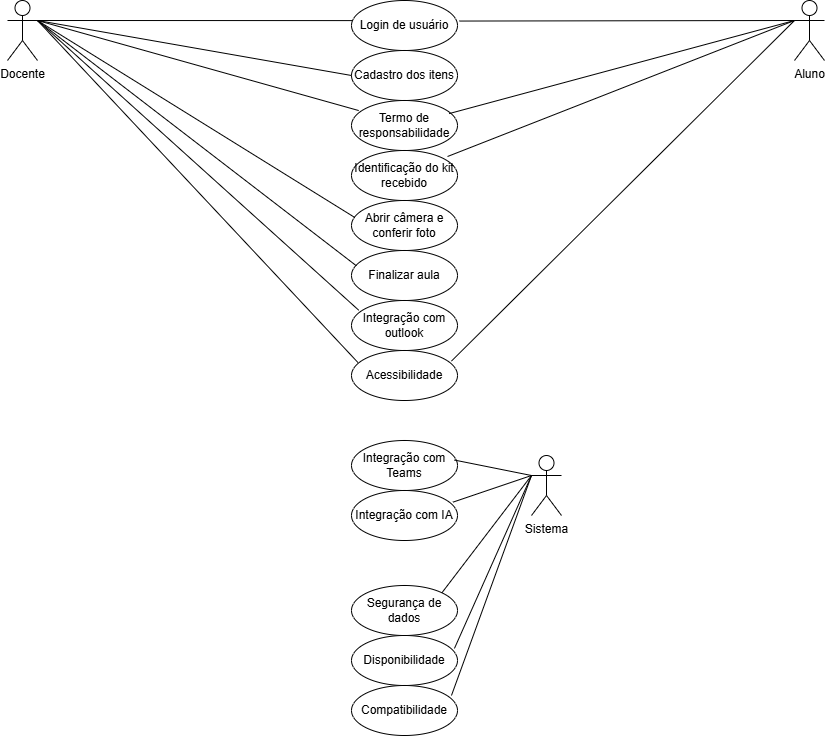

The diagram above was exported from draw.io. Its source (the exported page's mxGraphModel, read from the mxfile embedded in the PNG):
<mxGraphModel dx="1130" dy="614" grid="1" gridSize="10" guides="1" tooltips="1" connect="1" arrows="1" fold="1" page="1" pageScale="1" pageWidth="827" pageHeight="1169" math="0" shadow="0">
  <root>
    <mxCell id="0" />
    <mxCell id="1" parent="0" />
    <mxCell id="4dROqAfqYM2IDE3B2KaV-38" value="Login de usuário" style="ellipse;whiteSpace=wrap;html=1;" vertex="1" parent="1">
      <mxGeometry x="354" width="106" height="50" as="geometry" />
    </mxCell>
    <mxCell id="4dROqAfqYM2IDE3B2KaV-39" value="Cadastro dos itens" style="ellipse;whiteSpace=wrap;html=1;" vertex="1" parent="1">
      <mxGeometry x="354" y="50" width="106" height="50" as="geometry" />
    </mxCell>
    <mxCell id="4dROqAfqYM2IDE3B2KaV-40" value="Termo de responsabilidade" style="ellipse;whiteSpace=wrap;html=1;" vertex="1" parent="1">
      <mxGeometry x="354" y="100" width="106" height="50" as="geometry" />
    </mxCell>
    <mxCell id="4dROqAfqYM2IDE3B2KaV-41" value="Identificação do kit recebido" style="ellipse;whiteSpace=wrap;html=1;" vertex="1" parent="1">
      <mxGeometry x="354" y="150" width="106" height="50" as="geometry" />
    </mxCell>
    <mxCell id="4dROqAfqYM2IDE3B2KaV-42" value="Abrir câmera e conferir foto" style="ellipse;whiteSpace=wrap;html=1;" vertex="1" parent="1">
      <mxGeometry x="354" y="200" width="106" height="50" as="geometry" />
    </mxCell>
    <mxCell id="4dROqAfqYM2IDE3B2KaV-43" value="Finalizar aula" style="ellipse;whiteSpace=wrap;html=1;" vertex="1" parent="1">
      <mxGeometry x="354" y="250" width="106" height="50" as="geometry" />
    </mxCell>
    <mxCell id="4dROqAfqYM2IDE3B2KaV-44" value="Integração com outlook" style="ellipse;whiteSpace=wrap;html=1;" vertex="1" parent="1">
      <mxGeometry x="354" y="300" width="106" height="50" as="geometry" />
    </mxCell>
    <mxCell id="4dROqAfqYM2IDE3B2KaV-45" value="Integração com Teams" style="ellipse;whiteSpace=wrap;html=1;" vertex="1" parent="1">
      <mxGeometry x="354" y="440" width="106" height="50" as="geometry" />
    </mxCell>
    <mxCell id="4dROqAfqYM2IDE3B2KaV-46" value="Integração com IA" style="ellipse;whiteSpace=wrap;html=1;" vertex="1" parent="1">
      <mxGeometry x="354" y="490" width="106" height="50" as="geometry" />
    </mxCell>
    <mxCell id="4dROqAfqYM2IDE3B2KaV-47" value="Docente" style="shape=umlActor;verticalLabelPosition=bottom;verticalAlign=top;html=1;outlineConnect=0;" vertex="1" parent="1">
      <mxGeometry x="10" width="30" height="60" as="geometry" />
    </mxCell>
    <mxCell id="4dROqAfqYM2IDE3B2KaV-48" value="Aluno" style="shape=umlActor;verticalLabelPosition=bottom;verticalAlign=top;html=1;outlineConnect=0;" vertex="1" parent="1">
      <mxGeometry x="797" width="30" height="60" as="geometry" />
    </mxCell>
    <mxCell id="4dROqAfqYM2IDE3B2KaV-49" value="" style="endArrow=none;html=1;rounded=0;entryX=0;entryY=0.3333333333333333;entryDx=0;entryDy=0;entryPerimeter=0;exitX=1.017;exitY=0.411;exitDx=0;exitDy=0;exitPerimeter=0;" edge="1" parent="1" source="4dROqAfqYM2IDE3B2KaV-38" target="4dROqAfqYM2IDE3B2KaV-48">
      <mxGeometry width="50" height="50" relative="1" as="geometry">
        <mxPoint x="420" y="190" as="sourcePoint" />
        <mxPoint x="470" y="140" as="targetPoint" />
      </mxGeometry>
    </mxCell>
    <mxCell id="4dROqAfqYM2IDE3B2KaV-50" value="" style="endArrow=none;html=1;rounded=0;entryX=1;entryY=0.3333333333333333;entryDx=0;entryDy=0;entryPerimeter=0;exitX=0.006;exitY=0.402;exitDx=0;exitDy=0;exitPerimeter=0;" edge="1" parent="1" source="4dROqAfqYM2IDE3B2KaV-38" target="4dROqAfqYM2IDE3B2KaV-47">
      <mxGeometry width="50" height="50" relative="1" as="geometry">
        <mxPoint x="420" y="190" as="sourcePoint" />
        <mxPoint x="470" y="140" as="targetPoint" />
      </mxGeometry>
    </mxCell>
    <mxCell id="4dROqAfqYM2IDE3B2KaV-51" value="" style="endArrow=none;html=1;rounded=0;entryX=1;entryY=0.3333333333333333;entryDx=0;entryDy=0;entryPerimeter=0;exitX=0;exitY=0.5;exitDx=0;exitDy=0;" edge="1" parent="1" source="4dROqAfqYM2IDE3B2KaV-39" target="4dROqAfqYM2IDE3B2KaV-47">
      <mxGeometry width="50" height="50" relative="1" as="geometry">
        <mxPoint x="420" y="190" as="sourcePoint" />
        <mxPoint x="470" y="140" as="targetPoint" />
      </mxGeometry>
    </mxCell>
    <mxCell id="4dROqAfqYM2IDE3B2KaV-53" value="" style="endArrow=none;html=1;rounded=0;entryX=0;entryY=0.3333333333333333;entryDx=0;entryDy=0;entryPerimeter=0;exitX=0.921;exitY=0.262;exitDx=0;exitDy=0;exitPerimeter=0;" edge="1" parent="1" source="4dROqAfqYM2IDE3B2KaV-40" target="4dROqAfqYM2IDE3B2KaV-48">
      <mxGeometry width="50" height="50" relative="1" as="geometry">
        <mxPoint x="400" y="220" as="sourcePoint" />
        <mxPoint x="450" y="170" as="targetPoint" />
      </mxGeometry>
    </mxCell>
    <mxCell id="4dROqAfqYM2IDE3B2KaV-54" value="" style="endArrow=none;html=1;rounded=0;entryX=1;entryY=0.3333333333333333;entryDx=0;entryDy=0;entryPerimeter=0;exitX=0.068;exitY=0.201;exitDx=0;exitDy=0;exitPerimeter=0;" edge="1" parent="1" source="4dROqAfqYM2IDE3B2KaV-40" target="4dROqAfqYM2IDE3B2KaV-47">
      <mxGeometry width="50" height="50" relative="1" as="geometry">
        <mxPoint x="400" y="220" as="sourcePoint" />
        <mxPoint x="450" y="170" as="targetPoint" />
      </mxGeometry>
    </mxCell>
    <mxCell id="4dROqAfqYM2IDE3B2KaV-55" value="" style="endArrow=none;html=1;rounded=0;entryX=0;entryY=0.3333333333333333;entryDx=0;entryDy=0;entryPerimeter=0;exitX=0.906;exitY=0.12;exitDx=0;exitDy=0;exitPerimeter=0;" edge="1" parent="1" source="4dROqAfqYM2IDE3B2KaV-41" target="4dROqAfqYM2IDE3B2KaV-48">
      <mxGeometry width="50" height="50" relative="1" as="geometry">
        <mxPoint x="400" y="220" as="sourcePoint" />
        <mxPoint x="450" y="170" as="targetPoint" />
      </mxGeometry>
    </mxCell>
    <mxCell id="4dROqAfqYM2IDE3B2KaV-56" value="" style="endArrow=none;html=1;rounded=0;entryX=1;entryY=0.3333333333333333;entryDx=0;entryDy=0;entryPerimeter=0;exitX=0.032;exitY=0.341;exitDx=0;exitDy=0;exitPerimeter=0;" edge="1" parent="1" source="4dROqAfqYM2IDE3B2KaV-42" target="4dROqAfqYM2IDE3B2KaV-47">
      <mxGeometry width="50" height="50" relative="1" as="geometry">
        <mxPoint x="400" y="220" as="sourcePoint" />
        <mxPoint x="450" y="170" as="targetPoint" />
      </mxGeometry>
    </mxCell>
    <mxCell id="4dROqAfqYM2IDE3B2KaV-57" value="" style="endArrow=none;html=1;rounded=0;entryX=1;entryY=0.3333333333333333;entryDx=0;entryDy=0;entryPerimeter=0;exitX=0.046;exitY=0.306;exitDx=0;exitDy=0;exitPerimeter=0;" edge="1" parent="1" source="4dROqAfqYM2IDE3B2KaV-43" target="4dROqAfqYM2IDE3B2KaV-47">
      <mxGeometry width="50" height="50" relative="1" as="geometry">
        <mxPoint x="400" y="270" as="sourcePoint" />
        <mxPoint x="450" y="220" as="targetPoint" />
      </mxGeometry>
    </mxCell>
    <mxCell id="4dROqAfqYM2IDE3B2KaV-58" value="" style="endArrow=none;html=1;rounded=0;entryX=1;entryY=0.3333333333333333;entryDx=0;entryDy=0;entryPerimeter=0;exitX=0.068;exitY=0.194;exitDx=0;exitDy=0;exitPerimeter=0;" edge="1" parent="1" source="4dROqAfqYM2IDE3B2KaV-44" target="4dROqAfqYM2IDE3B2KaV-47">
      <mxGeometry width="50" height="50" relative="1" as="geometry">
        <mxPoint x="400" y="270" as="sourcePoint" />
        <mxPoint x="450" y="220" as="targetPoint" />
      </mxGeometry>
    </mxCell>
    <mxCell id="4dROqAfqYM2IDE3B2KaV-59" value="Sistema" style="shape=umlActor;verticalLabelPosition=bottom;verticalAlign=top;html=1;outlineConnect=0;" vertex="1" parent="1">
      <mxGeometry x="534" y="455" width="30" height="60" as="geometry" />
    </mxCell>
    <mxCell id="4dROqAfqYM2IDE3B2KaV-60" value="" style="endArrow=none;html=1;rounded=0;entryX=0;entryY=0.3333333333333333;entryDx=0;entryDy=0;entryPerimeter=0;exitX=0.957;exitY=0.233;exitDx=0;exitDy=0;exitPerimeter=0;" edge="1" parent="1" source="4dROqAfqYM2IDE3B2KaV-46" target="4dROqAfqYM2IDE3B2KaV-59">
      <mxGeometry width="50" height="50" relative="1" as="geometry">
        <mxPoint x="354" y="455" as="sourcePoint" />
        <mxPoint x="404" y="405" as="targetPoint" />
      </mxGeometry>
    </mxCell>
    <mxCell id="4dROqAfqYM2IDE3B2KaV-61" value="" style="endArrow=none;html=1;rounded=0;entryX=0;entryY=0.3333333333333333;entryDx=0;entryDy=0;entryPerimeter=0;exitX=0.971;exitY=0.391;exitDx=0;exitDy=0;exitPerimeter=0;" edge="1" parent="1" source="4dROqAfqYM2IDE3B2KaV-45" target="4dROqAfqYM2IDE3B2KaV-59">
      <mxGeometry width="50" height="50" relative="1" as="geometry">
        <mxPoint x="584" y="535" as="sourcePoint" />
        <mxPoint x="604" y="465" as="targetPoint" />
      </mxGeometry>
    </mxCell>
    <mxCell id="4dROqAfqYM2IDE3B2KaV-62" value="Disponibilidade" style="ellipse;whiteSpace=wrap;html=1;" vertex="1" parent="1">
      <mxGeometry x="354" y="635" width="106" height="50" as="geometry" />
    </mxCell>
    <mxCell id="4dROqAfqYM2IDE3B2KaV-63" value="Compatibilidade" style="ellipse;whiteSpace=wrap;html=1;" vertex="1" parent="1">
      <mxGeometry x="354" y="685" width="106" height="50" as="geometry" />
    </mxCell>
    <mxCell id="4dROqAfqYM2IDE3B2KaV-64" value="Segurança de dados" style="ellipse;whiteSpace=wrap;html=1;" vertex="1" parent="1">
      <mxGeometry x="354" y="585" width="106" height="50" as="geometry" />
    </mxCell>
    <mxCell id="4dROqAfqYM2IDE3B2KaV-65" value="" style="endArrow=none;html=1;rounded=0;entryX=0;entryY=0.3333333333333333;entryDx=0;entryDy=0;entryPerimeter=0;exitX=0.943;exitY=0.2;exitDx=0;exitDy=0;exitPerimeter=0;" edge="1" parent="1" source="4dROqAfqYM2IDE3B2KaV-63" target="4dROqAfqYM2IDE3B2KaV-59">
      <mxGeometry width="50" height="50" relative="1" as="geometry">
        <mxPoint x="354" y="605" as="sourcePoint" />
        <mxPoint x="404" y="555" as="targetPoint" />
      </mxGeometry>
    </mxCell>
    <mxCell id="4dROqAfqYM2IDE3B2KaV-66" value="" style="endArrow=none;html=1;rounded=0;entryX=0;entryY=0.3333333333333333;entryDx=0;entryDy=0;entryPerimeter=0;exitX=0.971;exitY=0.259;exitDx=0;exitDy=0;exitPerimeter=0;" edge="1" parent="1" source="4dROqAfqYM2IDE3B2KaV-62" target="4dROqAfqYM2IDE3B2KaV-59">
      <mxGeometry width="50" height="50" relative="1" as="geometry">
        <mxPoint x="354" y="605" as="sourcePoint" />
        <mxPoint x="404" y="555" as="targetPoint" />
      </mxGeometry>
    </mxCell>
    <mxCell id="4dROqAfqYM2IDE3B2KaV-67" value="" style="endArrow=none;html=1;rounded=0;entryX=0;entryY=0.3333333333333333;entryDx=0;entryDy=0;entryPerimeter=0;exitX=1;exitY=0;exitDx=0;exitDy=0;" edge="1" parent="1" source="4dROqAfqYM2IDE3B2KaV-64" target="4dROqAfqYM2IDE3B2KaV-59">
      <mxGeometry width="50" height="50" relative="1" as="geometry">
        <mxPoint x="354" y="605" as="sourcePoint" />
        <mxPoint x="404" y="555" as="targetPoint" />
      </mxGeometry>
    </mxCell>
    <mxCell id="4dROqAfqYM2IDE3B2KaV-68" value="Acessibilidade" style="ellipse;whiteSpace=wrap;html=1;" vertex="1" parent="1">
      <mxGeometry x="354" y="350" width="106" height="50" as="geometry" />
    </mxCell>
    <mxCell id="4dROqAfqYM2IDE3B2KaV-69" value="" style="endArrow=none;html=1;rounded=0;entryX=1;entryY=0.3333333333333333;entryDx=0;entryDy=0;entryPerimeter=0;exitX=0.061;exitY=0.241;exitDx=0;exitDy=0;exitPerimeter=0;" edge="1" parent="1" source="4dROqAfqYM2IDE3B2KaV-68" target="4dROqAfqYM2IDE3B2KaV-47">
      <mxGeometry width="50" height="50" relative="1" as="geometry">
        <mxPoint x="400" y="420" as="sourcePoint" />
        <mxPoint x="450" y="370" as="targetPoint" />
      </mxGeometry>
    </mxCell>
    <mxCell id="4dROqAfqYM2IDE3B2KaV-73" value="" style="endArrow=none;html=1;rounded=0;exitX=0.943;exitY=0.212;exitDx=0;exitDy=0;exitPerimeter=0;entryX=0;entryY=0.3333333333333333;entryDx=0;entryDy=0;entryPerimeter=0;" edge="1" parent="1" source="4dROqAfqYM2IDE3B2KaV-68" target="4dROqAfqYM2IDE3B2KaV-48">
      <mxGeometry width="50" height="50" relative="1" as="geometry">
        <mxPoint x="380" y="480" as="sourcePoint" />
        <mxPoint x="430" y="430" as="targetPoint" />
      </mxGeometry>
    </mxCell>
  </root>
</mxGraphModel>